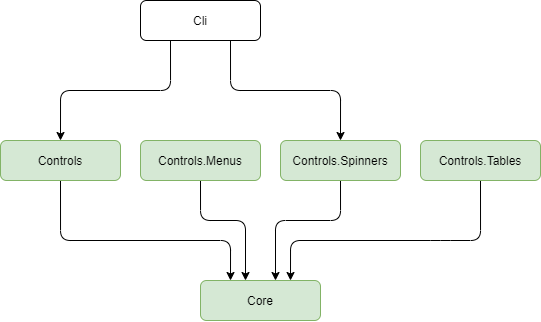

The diagram above was exported from draw.io. Its source (the exported page's mxGraphModel, read from the mxfile embedded in the PNG):
<mxGraphModel dx="3153" dy="542" grid="1" gridSize="10" guides="1" tooltips="1" connect="1" arrows="1" fold="1" page="1" pageScale="1" pageWidth="1169" pageHeight="827" math="0" shadow="0">
  <root>
    <mxCell id="0" />
    <mxCell id="1" parent="0" />
    <mxCell id="oMaAvvl83Antzrp2gwgx-7" value="Core" style="rounded=1;whiteSpace=wrap;html=1;points=[&#10;[0,0],[0.125,0],[0.25,0],[0.375,0],[0.5,0],[0.625,0],[0.75,0],[0.875,0],&#10;[1,0],[1,0.125],[1,0.25],[1,0.375],[1,0.5],[1,0.625],[1,0.75],[1,0.875],&#10;[1,1],[0.875,1],[0.75,1],[0.625,1],[0.5,1],[0.375,1],[0.25,1],[0.125,1],&#10;[0,1],[0,0.875],[0,0.75],[0,0.625],[0,0.5],[0,0.375],[0,0.25],[0,0.125]&#10;];fillColor=#d5e8d4;strokeColor=#82b366;" parent="1" vertex="1">
      <mxGeometry x="-1940" y="560" width="120" height="40" as="geometry" />
    </mxCell>
    <mxCell id="tffAiQh2COuXujMRRcLP-11" style="edgeStyle=orthogonalEdgeStyle;rounded=1;orthogonalLoop=1;jettySize=auto;html=1;exitX=0.5;exitY=1;exitDx=0;exitDy=0;entryX=0.75;entryY=0;entryDx=0;entryDy=0;" edge="1" parent="1" source="tffAiQh2COuXujMRRcLP-1" target="oMaAvvl83Antzrp2gwgx-7">
      <mxGeometry relative="1" as="geometry">
        <Array as="points">
          <mxPoint x="-1700" y="520" />
          <mxPoint x="-1870" y="520" />
        </Array>
      </mxGeometry>
    </mxCell>
    <mxCell id="tffAiQh2COuXujMRRcLP-1" value="Controls.Tables" style="rounded=1;whiteSpace=wrap;html=1;points=[&#10;[0,0],[0.125,0],[0.25,0],[0.375,0],[0.5,0],[0.625,0],[0.75,0],[0.875,0],&#10;[1,0],[1,0.125],[1,0.25],[1,0.375],[1,0.5],[1,0.625],[1,0.75],[1,0.875],&#10;[1,1],[0.875,1],[0.75,1],[0.625,1],[0.5,1],[0.375,1],[0.25,1],[0.125,1],&#10;[0,1],[0,0.875],[0,0.75],[0,0.625],[0,0.5],[0,0.375],[0,0.25],[0,0.125]&#10;];fillColor=#d5e8d4;strokeColor=#82b366;" vertex="1" parent="1">
      <mxGeometry x="-1720" y="420" width="120" height="40" as="geometry" />
    </mxCell>
    <mxCell id="tffAiQh2COuXujMRRcLP-10" style="edgeStyle=orthogonalEdgeStyle;rounded=1;orthogonalLoop=1;jettySize=auto;html=1;exitX=0.5;exitY=1;exitDx=0;exitDy=0;entryX=0.625;entryY=0;entryDx=0;entryDy=0;" edge="1" parent="1" source="tffAiQh2COuXujMRRcLP-2" target="oMaAvvl83Antzrp2gwgx-7">
      <mxGeometry relative="1" as="geometry">
        <Array as="points">
          <mxPoint x="-1800" y="500" />
          <mxPoint x="-1865" y="500" />
        </Array>
      </mxGeometry>
    </mxCell>
    <mxCell id="tffAiQh2COuXujMRRcLP-2" value="Controls.Spinners" style="rounded=1;whiteSpace=wrap;html=1;points=[&#10;[0,0],[0.125,0],[0.25,0],[0.375,0],[0.5,0],[0.625,0],[0.75,0],[0.875,0],&#10;[1,0],[1,0.125],[1,0.25],[1,0.375],[1,0.5],[1,0.625],[1,0.75],[1,0.875],&#10;[1,1],[0.875,1],[0.75,1],[0.625,1],[0.5,1],[0.375,1],[0.25,1],[0.125,1],&#10;[0,1],[0,0.875],[0,0.75],[0,0.625],[0,0.5],[0,0.375],[0,0.25],[0,0.125]&#10;];fillColor=#d5e8d4;strokeColor=#82b366;" vertex="1" parent="1">
      <mxGeometry x="-1860" y="420" width="120" height="40" as="geometry" />
    </mxCell>
    <mxCell id="tffAiQh2COuXujMRRcLP-9" style="edgeStyle=orthogonalEdgeStyle;rounded=1;orthogonalLoop=1;jettySize=auto;html=1;exitX=0.5;exitY=1;exitDx=0;exitDy=0;entryX=0.375;entryY=0;entryDx=0;entryDy=0;" edge="1" parent="1" source="tffAiQh2COuXujMRRcLP-3" target="oMaAvvl83Antzrp2gwgx-7">
      <mxGeometry relative="1" as="geometry">
        <Array as="points">
          <mxPoint x="-1940" y="500" />
          <mxPoint x="-1895" y="500" />
        </Array>
      </mxGeometry>
    </mxCell>
    <mxCell id="tffAiQh2COuXujMRRcLP-3" value="Controls.Menus" style="rounded=1;whiteSpace=wrap;html=1;points=[&#10;[0,0],[0.125,0],[0.25,0],[0.375,0],[0.5,0],[0.625,0],[0.75,0],[0.875,0],&#10;[1,0],[1,0.125],[1,0.25],[1,0.375],[1,0.5],[1,0.625],[1,0.75],[1,0.875],&#10;[1,1],[0.875,1],[0.75,1],[0.625,1],[0.5,1],[0.375,1],[0.25,1],[0.125,1],&#10;[0,1],[0,0.875],[0,0.75],[0,0.625],[0,0.5],[0,0.375],[0,0.25],[0,0.125]&#10;];fillColor=#d5e8d4;strokeColor=#82b366;" vertex="1" parent="1">
      <mxGeometry x="-2000" y="420" width="120" height="40" as="geometry" />
    </mxCell>
    <mxCell id="tffAiQh2COuXujMRRcLP-8" style="edgeStyle=orthogonalEdgeStyle;rounded=1;orthogonalLoop=1;jettySize=auto;html=1;exitX=0.5;exitY=1;exitDx=0;exitDy=0;entryX=0.25;entryY=0;entryDx=0;entryDy=0;" edge="1" parent="1" source="tffAiQh2COuXujMRRcLP-4" target="oMaAvvl83Antzrp2gwgx-7">
      <mxGeometry relative="1" as="geometry">
        <Array as="points">
          <mxPoint x="-2080" y="520" />
          <mxPoint x="-1910" y="520" />
        </Array>
      </mxGeometry>
    </mxCell>
    <mxCell id="tffAiQh2COuXujMRRcLP-4" value="Controls" style="rounded=1;whiteSpace=wrap;html=1;points=[&#10;[0,0],[0.125,0],[0.25,0],[0.375,0],[0.5,0],[0.625,0],[0.75,0],[0.875,0],&#10;[1,0],[1,0.125],[1,0.25],[1,0.375],[1,0.5],[1,0.625],[1,0.75],[1,0.875],&#10;[1,1],[0.875,1],[0.75,1],[0.625,1],[0.5,1],[0.375,1],[0.25,1],[0.125,1],&#10;[0,1],[0,0.875],[0,0.75],[0,0.625],[0,0.5],[0,0.375],[0,0.25],[0,0.125]&#10;];fillColor=#d5e8d4;strokeColor=#82b366;" vertex="1" parent="1">
      <mxGeometry x="-2140" y="420" width="120" height="40" as="geometry" />
    </mxCell>
    <mxCell id="tffAiQh2COuXujMRRcLP-6" style="edgeStyle=orthogonalEdgeStyle;rounded=1;orthogonalLoop=1;jettySize=auto;html=1;exitX=0.25;exitY=1;exitDx=0;exitDy=0;entryX=0.5;entryY=0;entryDx=0;entryDy=0;" edge="1" parent="1" source="tffAiQh2COuXujMRRcLP-5" target="tffAiQh2COuXujMRRcLP-4">
      <mxGeometry relative="1" as="geometry" />
    </mxCell>
    <mxCell id="tffAiQh2COuXujMRRcLP-7" style="edgeStyle=orthogonalEdgeStyle;rounded=1;orthogonalLoop=1;jettySize=auto;html=1;exitX=0.75;exitY=1;exitDx=0;exitDy=0;entryX=0.5;entryY=0;entryDx=0;entryDy=0;" edge="1" parent="1" source="tffAiQh2COuXujMRRcLP-5" target="tffAiQh2COuXujMRRcLP-2">
      <mxGeometry relative="1" as="geometry" />
    </mxCell>
    <mxCell id="tffAiQh2COuXujMRRcLP-5" value="Cli" style="rounded=1;whiteSpace=wrap;html=1;points=[&#10;[0,0],[0.125,0],[0.25,0],[0.375,0],[0.5,0],[0.625,0],[0.75,0],[0.875,0],&#10;[1,0],[1,0.125],[1,0.25],[1,0.375],[1,0.5],[1,0.625],[1,0.75],[1,0.875],&#10;[1,1],[0.875,1],[0.75,1],[0.625,1],[0.5,1],[0.375,1],[0.25,1],[0.125,1],&#10;[0,1],[0,0.875],[0,0.75],[0,0.625],[0,0.5],[0,0.375],[0,0.25],[0,0.125]&#10;];" vertex="1" parent="1">
      <mxGeometry x="-2000" y="280" width="120" height="40" as="geometry" />
    </mxCell>
  </root>
</mxGraphModel>